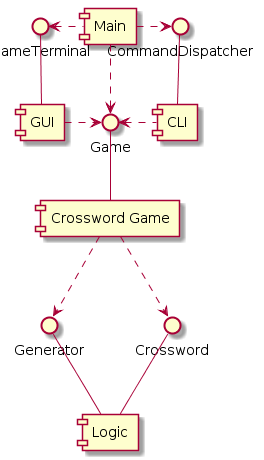

The diagram above was rendered by PlantUML. Its source (embedded in the PNG):
@startuml
[Main] .down.> Game
[Main] .right.> CommandDispatcher
[Main] .left.> GameTerminal

[CLI] -up- CommandDispatcher

[CLI] .left.> Game

[GUI] -up- GameTerminal

[GUI] .right.> Game

[Crossword Game] -up- Game

[Crossword Game] .down.> Crossword
[Crossword Game] .down.> Generator

[Logic] -up- Crossword
[Logic] -up- Generator
@enduml